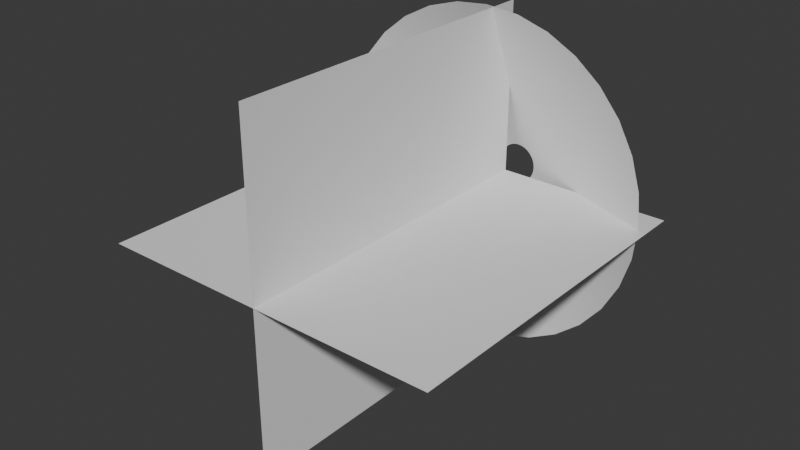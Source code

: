 # Source: MuzzleBase.blend  (saved by Blender 5.0.119; exported with 4.5.12 LTS)
import bpy
from mathutils import Matrix  # noqa: F401  (used for matrix-valued properties, if any)

bpy.ops.wm.read_factory_settings(use_empty=True)
scene = bpy.context.scene
scene.name = 'Scene'

# ---- collections
col_collection = bpy.data.collections.new('Collection'); scene.collection.children.link(col_collection)

# ---- world
world_world = bpy.data.worlds.new('World'); scene.world = world_world
world_world.use_nodes = True; world_world.node_tree.nodes.clear()
_N = world_world.node_tree.nodes; _L = world_world.node_tree.links
n0 = _N.new('ShaderNodeOutputWorld'); n0.name = 'World Output'; n0.location = (200, 100)
n1 = _N.new('ShaderNodeBackground'); n1.name = 'Background'; n1.location = (-200, 100)
n1.inputs[0].default_value = (0.05088, 0.05088, 0.05088, 1.0)
_L.new(n1.outputs[0], n0.inputs[0])
n0.is_active_output = True
world_world.color = (0.05088, 0.05088, 0.05088)
world_world.sun_shadow_jitter_overblur = 0.0

# ---- meshes
me_circle = bpy.data.meshes.new('Circle')
me_circle.from_pydata([(-0.04304, 1.005, 0.1985), (-0.2381, 0.9859, 0.2001), (-0.4257, 0.929, 0.2017), (-0.5986, 0.8366, 0.203), (-0.7501, 0.7122, 0.2041), (-0.8745, 0.5607, 0.205), (-0.9669, 0.3878, 0.2056), (-1.024, 0.2002, 0.2059), (-1.043, 0.005123, 0.2058), (-1.024, -0.19, 0.2054), (-0.9669, -0.3776, 0.2048), (-0.8745, -0.5504, 0.2038), (-0.7501, -0.702, 0.2027), (-0.5986, -0.8263, 0.2013), (-0.4257, -0.9188, 0.1997), (-0.2381, -0.9757, 0.1981), (-0.04304, -0.9949, 0.1964), (0.1521, -0.9757, 0.1948), (0.3396, -0.9188, 0.1933), (0.5125, -0.8263, 0.1919), (0.6641, -0.702, 0.1907), (0.7884, -0.5504, 0.1897), (0.8808, -0.3776, 0.1891), (0.9377, -0.19, 0.1888), (0.957, 0.005123, 0.1888), (0.9377, 0.2002, 0.1892), (0.8808, 0.3878, 0.1899), (0.7884, 0.5607, 0.1909), (0.6641, 0.7122, 0.1921), (0.5125, 0.8366, 0.1936), (0.3396, 0.929, 0.1951), (0.1521, 0.9859, 0.1968), (-0.001791, 0.1162, -0.1098), (-0.02441, 0.114, -0.1105), (-0.04616, 0.1073, -0.111), (-0.06621, 0.09661, -0.1114), (-0.08378, 0.08216, -0.1118), (-0.0982, 0.06457, -0.112), (-0.1089, 0.0445, -0.1122), (-0.1155, 0.02273, -0.1123), (-0.1178, 9.53e-05, -0.1123), (-0.1155, -0.02254, -0.1122), (-0.1089, -0.0443, -0.1119), (-0.09823, -0.06435, -0.1117), (-0.08381, -0.08192, -0.1114), (-0.06625, -0.09634, -0.1109), (-0.0462, -0.107, -0.1104), (-0.02446, -0.1136, -0.1098), (-0.001838, -0.1158, -0.1091), (0.02078, -0.1136, -0.1085), (0.04253, -0.107, -0.1076), (0.06258, -0.09623, -0.1068), (0.08015, -0.08178, -0.1062), (0.09457, -0.06419, -0.106), (0.1053, -0.04413, -0.1058), (0.1119, -0.02235, -0.1055), (0.1141, 0.0002848, -0.1056), (0.1119, 0.02292, -0.1058), (0.1053, 0.04467, -0.106), (0.0946, 0.06473, -0.1062), (0.08018, 0.0823, -0.1069), (0.06262, 0.09672, -0.1077), (0.04258, 0.1074, -0.1085), (0.02083, 0.114, -0.1092), (-0.2974, -0.4104, -0.004581), (-0.2115, -0.4562, -0.004055), (-0.02152, 0.499, -0.003541), (-0.1184, 0.4894, -0.004082), (0.3912, 0.2785, -0.001452), (0.3295, 0.3537, -0.001744), (-0.1184, -0.4845, -0.003525), (-0.2115, 0.4612, -0.004618), (0.2542, 0.4154, -0.002107), (-0.02158, -0.494, -0.003014), (-0.2973, 0.4153, -0.00512), (0.1684, 0.4613, -0.002536), (0.07525, -0.4844, -0.002541), (-0.3725, 0.3535, -0.005561), (0.07532, 0.4895, -0.003019), (0.1684, -0.4561, -0.002121), (-0.4343, 0.2782, -0.005915), (0.2542, -0.4102, -0.001762), (-0.4801, 0.1924, -0.006162), (0.3294, -0.3485, -0.001471), (-0.5084, 0.09924, -0.006284), (0.3912, -0.2732, -0.001251), (-0.5179, 0.00238, -0.006277), (0.437, -0.1874, -0.001102), (-0.5084, -0.09448, -0.006139), (0.4653, -0.09422, -0.001026), (-0.4802, -0.1876, -0.005882), (0.4748, 0.002643, -0.001022), (-0.4343, -0.2734, -0.005521), (0.4653, 0.0995, -0.001091), (-0.3726, -0.3487, -0.005079), (0.4371, 0.1926, -0.001235), (-0.04245, 1.005, 0.7098), (-0.2375, 0.9859, 0.7098), (-0.4251, 0.929, 0.7098), (-0.598, 0.8366, 0.7098), (-0.7496, 0.7122, 0.7098), (-0.8739, 0.5607, 0.7098), (-0.9663, 0.3878, 0.7098), (-1.023, 0.2002, 0.7098), (-1.042, 0.005123, 0.7098), (-1.023, -0.19, 0.7098), (-0.9663, -0.3776, 0.7098), (-0.8739, -0.5504, 0.7098), (-0.7496, -0.702, 0.7098), (-0.598, -0.8263, 0.7098), (-0.4251, -0.9188, 0.7098), (-0.2375, -0.9757, 0.7098), (-0.04245, -0.9949, 0.7098), (0.1526, -0.9757, 0.7098), (0.3402, -0.9188, 0.7098), (0.5131, -0.8263, 0.7098), (0.6647, -0.702, 0.7098), (0.789, -0.5504, 0.7098), (0.8814, -0.3776, 0.7098), (0.9383, -0.19, 0.7098), (0.9575, 0.005123, 0.7098), (0.9383, 0.2002, 0.7098), (0.8814, 0.3878, 0.7098), (0.789, 0.5607, 0.7098), (0.6647, 0.7122, 0.7098), (0.5131, 0.8366, 0.7098), (0.3402, 0.929, 0.7098), (0.1526, 0.9859, 0.7098)], [(97, 96), (98, 97), (99, 98), (100, 99), (101, 100), (102, 101), (103, 102), (104, 103), (105, 104), (106, 105), (107, 106), (108, 107), (109, 108), (110, 109), (111, 110), (112, 111), (113, 112), (114, 113), (115, 114), (116, 115), (117, 116), (118, 117), (119, 118), (120, 119), (121, 120), (122, 121), (123, 122), (124, 123), (125, 124), (126, 125), (127, 126), (96, 127)], [(65, 64, 45, 46), (67, 66, 32, 33), (69, 68, 59, 60), (70, 65, 46, 47), (71, 67, 33, 34), (72, 69, 60, 61), (73, 70, 47, 48), (74, 71, 34, 35), (75, 72, 61, 62), (76, 73, 48, 49), (77, 74, 35, 36), (78, 75, 62, 63), (79, 76, 49, 50), (80, 77, 36, 37), (66, 78, 63, 32), (81, 79, 50, 51), (82, 80, 37, 38), (83, 81, 51, 52), (84, 82, 38, 39), (85, 83, 52, 53), (86, 84, 39, 40), (87, 85, 53, 54), (88, 86, 40, 41), (89, 87, 54, 55), (90, 88, 41, 42), (91, 89, 55, 56), (92, 90, 42, 43), (93, 91, 56, 57), (94, 92, 43, 44), (95, 93, 57, 58), (64, 94, 44, 45), (68, 95, 58, 59), (27, 26, 95, 68), (13, 12, 94, 64), (26, 25, 93, 95), (12, 11, 92, 94), (25, 24, 91, 93), (11, 10, 90, 92), (24, 23, 89, 91), (10, 9, 88, 90), (23, 22, 87, 89), (9, 8, 86, 88), (22, 21, 85, 87), (8, 7, 84, 86), (21, 20, 83, 85), (7, 6, 82, 84), (20, 19, 81, 83), (6, 5, 80, 82), (19, 18, 79, 81), (0, 31, 78, 66), (5, 4, 77, 80), (18, 17, 76, 79), (31, 30, 75, 78), (4, 3, 74, 77), (17, 16, 73, 76), (30, 29, 72, 75), (3, 2, 71, 74), (16, 15, 70, 73), (29, 28, 69, 72), (2, 1, 67, 71), (15, 14, 65, 70), (28, 27, 68, 69), (1, 0, 66, 67), (14, 13, 64, 65)])
me_circle.polygons.foreach_set('use_smooth', [True] * 64)
_uv = me_circle.uv_layers.new(name='UVMap')
_uv.uv.foreach_set('vector', [0.7693, 0.4658, 0.7385, 0.4658, 0.7385, 0.06219, 0.7693, 0.06219, 0.3692, 0.4658, 0.3385, 0.4658, 0.3385, 0.06219, 0.3692, 0.06219, 0.2154, 0.4658, 0.1846, 0.4658, 0.1846, 0.06219, 0.2154, 0.06219, 0.8, 0.4658, 0.7693, 0.4658, 0.7693, 0.06219, 0.8, 0.06219, 0.4, 0.4658, 0.3692, 0.4658, 0.3692, 0.06219, 0.4, 0.06219, 0.2462, 0.4658, 0.2154, 0.4658, 0.2154, 0.06219, 0.2462, 0.06219, 0.8308, 0.4658, 0.8, 0.4658, 0.8, 0.06219, 0.8308, 0.06219, 0.4308, 0.4658, 0.4, 0.4658, 0.4, 0.06219, 0.4308, 0.06219, 0.2769, 0.4658, 0.2462, 0.4658, 0.2462, 0.06219, 0.2769, 0.06219, 0.8616, 0.4658, 0.8308, 0.4658, 0.8308, 0.06219, 0.8616, 0.06219, 0.4616, 0.4658, 0.4308, 0.4658, 0.4308, 0.06219, 0.4616, 0.06219, 0.3077, 0.4658, 0.2769, 0.4658, 0.2769, 0.06219, 0.3077, 0.06219, 0.8923, 0.4658, 0.8616, 0.4658, 0.8616, 0.06219, 0.8923, 0.06219, 0.4923, 0.4658, 0.4616, 0.4658, 0.4616, 0.06219, 0.4923, 0.06219, 0.3385, 0.4658, 0.3077, 0.4658, 0.3077, 0.06219, 0.3385, 0.06219, 0.9231, 0.4658, 0.8923, 0.4658, 0.8923, 0.06219, 0.9231, 0.06219, 0.5231, 0.4658, 0.4923, 0.4658, 0.4923, 0.06219, 0.5231, 0.06219, 0.9539, 0.4658, 0.9231, 0.4658, 0.9231, 0.06219, 0.9539, 0.06219, 0.5539, 0.4658, 0.5231, 0.4658, 0.5231, 0.06219, 0.5539, 0.06219, 0.9846, 0.4658, 0.9539, 0.4658, 0.9539, 0.06219, 0.9846, 0.06219, 0.5846, 0.4658, 0.5539, 0.4658, 0.5539, 0.06219, 0.5846, 0.06219, 0.03077, 0.4658, 5.96e-08, 0.4658, 5.96e-08, 0.06219, 0.03077, 0.06219, 0.6154, 0.4658, 0.5846, 0.4658, 0.5846, 0.06219, 0.6154, 0.06219, 0.06154, 0.4658, 0.03077, 0.4658, 0.03077, 0.06219, 0.06154, 0.06219, 0.6462, 0.4658, 0.6154, 0.4658, 0.6154, 0.06219, 0.6462, 0.06219, 0.09231, 0.4658, 0.06154, 0.4658, 0.06154, 0.06219, 0.09231, 0.06219, 0.6769, 0.4658, 0.6462, 0.4658, 0.6462, 0.06219, 0.6769, 0.06219, 0.1231, 0.4658, 0.09231, 0.4658, 0.09231, 0.06219, 0.1231, 0.06219, 0.7077, 0.4658, 0.6769, 0.4658, 0.6769, 0.06219, 0.7077, 0.06219, 0.1539, 0.4658, 0.1231, 0.4658, 0.1231, 0.06219, 0.1539, 0.06219, 0.7385, 0.4658, 0.7077, 0.4658, 0.7077, 0.06219, 0.7385, 0.06219, 0.1846, 0.4658, 0.1539, 0.4658, 0.1539, 0.06219, 0.1846, 0.06219, 0.1846, 1.0, 0.1539, 1.0, 0.1539, 0.4658, 0.1846, 0.4658, 0.7385, 1.0, 0.7077, 1.0, 0.7077, 0.4658, 0.7385, 0.4658, 0.1539, 1.0, 0.1231, 1.0, 0.1231, 0.4658, 0.1539, 0.4658, 0.7077, 1.0, 0.6769, 1.0, 0.6769, 0.4658, 0.7077, 0.4658, 0.1231, 1.0, 0.09231, 1.0, 0.09231, 0.4658, 0.1231, 0.4658, 0.6769, 1.0, 0.6462, 1.0, 0.6462, 0.4658, 0.6769, 0.4658, 0.09231, 1.0, 0.06154, 1.0, 0.06154, 0.4658, 0.09231, 0.4658, 0.6462, 1.0, 0.6154, 1.0, 0.6154, 0.4658, 0.6462, 0.4658, 0.06154, 1.0, 0.03077, 1.0, 0.03077, 0.4658, 0.06154, 0.4658, 0.6154, 1.0, 0.5846, 1.0, 0.5846, 0.4658, 0.6154, 0.4658, 0.03077, 1.0, 5.96e-08, 1.0, 5.96e-08, 0.4658, 0.03077, 0.4658, 0.5846, 1.0, 0.5539, 1.0, 0.5539, 0.4658, 0.5846, 0.4658, 0.9846, 1.0, 0.9539, 1.0, 0.9539, 0.4658, 0.9846, 0.4658, 0.5539, 1.0, 0.5231, 1.0, 0.5231, 0.4658, 0.5539, 0.4658, 0.9539, 1.0, 0.9231, 1.0, 0.9231, 0.4658, 0.9539, 0.4658, 0.5231, 1.0, 0.4923, 1.0, 0.4923, 0.4658, 0.5231, 0.4658, 0.9231, 1.0, 0.8923, 1.0, 0.8923, 0.4658, 0.9231, 0.4658, 0.3385, 1.0, 0.3077, 1.0, 0.3077, 0.4658, 0.3385, 0.4658, 0.4923, 1.0, 0.4616, 1.0, 0.4616, 0.4658, 0.4923, 0.4658, 0.8923, 1.0, 0.8616, 1.0, 0.8616, 0.4658, 0.8923, 0.4658, 0.3077, 1.0, 0.2769, 1.0, 0.2769, 0.4658, 0.3077, 0.4658, 0.4616, 1.0, 0.4308, 1.0, 0.4308, 0.4658, 0.4616, 0.4658, 0.8616, 1.0, 0.8308, 1.0, 0.8308, 0.4658, 0.8616, 0.4658, 0.2769, 1.0, 0.2462, 1.0, 0.2462, 0.4658, 0.2769, 0.4658, 0.4308, 1.0, 0.4, 1.0, 0.4, 0.4658, 0.4308, 0.4658, 0.8308, 1.0, 0.8, 1.0, 0.8, 0.4658, 0.8308, 0.4658, 0.2462, 1.0, 0.2154, 1.0, 0.2154, 0.4658, 0.2462, 0.4658, 0.4, 1.0, 0.3692, 1.0, 0.3692, 0.4658, 0.4, 0.4658, 0.8, 1.0, 0.7693, 1.0, 0.7693, 0.4658, 0.8, 0.4658, 0.2154, 1.0, 0.1846, 1.0, 0.1846, 0.4658, 0.2154, 0.4658, 0.3692, 1.0, 0.3385, 1.0, 0.3385, 0.4658, 0.3692, 0.4658, 0.7693, 1.0, 0.7385, 1.0, 0.7385, 0.4658, 0.7693, 0.4658])
me_circle.update()
me_plane_001 = bpy.data.meshes.new('Plane.001')
me_plane_001.from_pydata([(-0.9941, -1.999, -0.01022), (1.006, -1.999, -0.01022), (-0.9941, 0.0008531, -0.01022), (1.006, 0.0008531, -0.01022), (-0.01022, -1.999, 0.9941), (-0.01022, -1.999, -1.006), (-0.01022, 0.0008531, 0.9941), (-0.01022, 0.0008531, -1.006)], [], [(0, 1, 3, 2), (4, 5, 7, 6)])
me_plane_001.polygons.foreach_set('use_smooth', [0, 1])
_uv = me_plane_001.uv_layers.new(name='UVMap')
_uv.uv.foreach_set('vector', [0.9993, 1.001, -0.0007345, 0.9993, 0.0007374, -0.0007345, 1.001, 0.0007374, 0.9993, 1.001, -0.0007345, 0.9993, 0.0007374, -0.0007345, 1.001, 0.0007374])
me_plane_001.update()

# ---- objects
ob_conemuzzle = bpy.data.objects.new('ConeMuzzle', me_circle)
ob_muzzleplanes = bpy.data.objects.new('MuzzlePlanes', me_plane_001)

# ---- transforms, parenting, visibility, modifiers, constraints
ob_conemuzzle.location = (0.0, 0.0, 0.0)
ob_conemuzzle.rotation_euler = (1.571, 0.0, 0.0)
ob_muzzleplanes.location = (0.0, 0.0, 0.0)

# ---- collection membership
col_collection.objects.link(ob_conemuzzle)
col_collection.objects.link(ob_muzzleplanes)

# ---- scene / render settings (as saved in the file)
scene.frame_start = 1; scene.frame_end = 250; scene.frame_set(112)
scene.render.engine = 'BLENDER_EEVEE_NEXT'
scene.render.bake_bias = 0.0
scene.render.bake_samples = 0
scene.cycles.sampling_pattern = 'TABULATED_SOBOL'
scene.eevee.use_volume_custom_range = False
bpy.context.view_layer.update()

# ---- added for rendering (the .blend has no active camera and no usable light): camera, sun
cam_auto = bpy.data.cameras.new('AutoCamera')
cam_auto.lens = 50.0
cam_auto.sensor_width = 36.0
cam_auto.clip_end = 1000.0
ob_auto_camera = bpy.data.objects.new('AutoCamera', cam_auto)
scene.collection.objects.link(ob_auto_camera)
ob_auto_camera.location = (3.27881, -4.90024, 2.63748)
ob_auto_camera.rotation_euler = (1.09748, -7.21219e-08, 0.694738)
scene.camera = ob_auto_camera
light_auto_sun = bpy.data.lights.new('AutoSun', 'SUN')
light_auto_sun.energy = 3.0
light_auto_sun.angle = 0.0523599
ob_auto_sun = bpy.data.objects.new('AutoSun', light_auto_sun)
scene.collection.objects.link(ob_auto_sun)
ob_auto_sun.rotation_euler = (0.872665, 0.174533, 0.523599)
bpy.context.view_layer.update()
